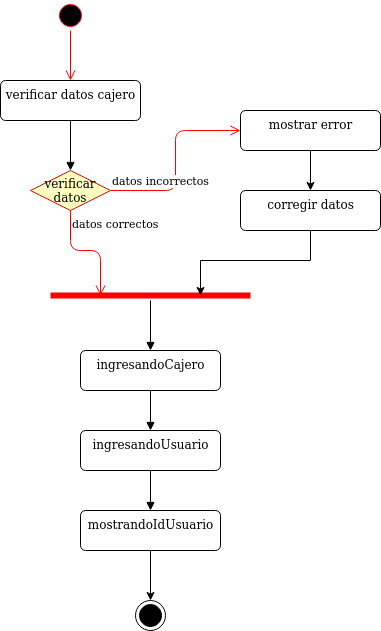

The diagram above was exported from draw.io. Its source (the exported page's mxGraphModel, read from the mxfile embedded in the PNG):
<mxGraphModel dx="1108" dy="426" grid="1" gridSize="10" guides="1" tooltips="1" connect="1" arrows="1" fold="1" page="1" pageScale="1" pageWidth="827" pageHeight="1169" math="0" shadow="0">
  <root>
    <mxCell id="0" />
    <mxCell id="1" parent="0" />
    <mxCell id="kHa67nHPtBKu3E46tj0a-1" value="" style="ellipse;html=1;shape=startState;fillColor=#000000;strokeColor=#ff0000;" parent="1" vertex="1">
      <mxGeometry x="185" y="100" width="30" height="30" as="geometry" />
    </mxCell>
    <mxCell id="kHa67nHPtBKu3E46tj0a-2" value="" style="edgeStyle=orthogonalEdgeStyle;html=1;verticalAlign=bottom;endArrow=open;endSize=8;strokeColor=#ff0000;entryX=0.5;entryY=0;entryDx=0;entryDy=0;" parent="1" source="kHa67nHPtBKu3E46tj0a-1" target="kHa67nHPtBKu3E46tj0a-3" edge="1">
      <mxGeometry relative="1" as="geometry">
        <mxPoint x="200" y="160" as="targetPoint" />
      </mxGeometry>
    </mxCell>
    <mxCell id="kHa67nHPtBKu3E46tj0a-3" value="verificar datos cajero" style="html=1;align=center;verticalAlign=top;rounded=1;absoluteArcSize=1;arcSize=10;dashed=0;" parent="1" vertex="1">
      <mxGeometry x="130" y="180" width="140" height="40" as="geometry" />
    </mxCell>
    <mxCell id="kHa67nHPtBKu3E46tj0a-72" value="" style="html=1;verticalAlign=bottom;endArrow=block;exitX=0.5;exitY=1;exitDx=0;exitDy=0;entryX=0.5;entryY=0;entryDx=0;entryDy=0;" parent="1" source="kHa67nHPtBKu3E46tj0a-3" edge="1">
      <mxGeometry width="80" relative="1" as="geometry">
        <mxPoint x="320" y="380" as="sourcePoint" />
        <mxPoint x="200" y="270" as="targetPoint" />
      </mxGeometry>
    </mxCell>
    <mxCell id="kHa67nHPtBKu3E46tj0a-103" value="verificar datos" style="rhombus;whiteSpace=wrap;html=1;fillColor=#ffffc0;strokeColor=#ff0000;" parent="1" vertex="1">
      <mxGeometry x="160.00000000000023" y="270" width="80" height="40" as="geometry" />
    </mxCell>
    <mxCell id="kHa67nHPtBKu3E46tj0a-104" value="datos incorrectos" style="edgeStyle=orthogonalEdgeStyle;html=1;align=left;verticalAlign=bottom;endArrow=open;endSize=8;strokeColor=#ff0000;entryX=0;entryY=0.5;entryDx=0;entryDy=0;" parent="1" source="kHa67nHPtBKu3E46tj0a-103" target="kHa67nHPtBKu3E46tj0a-106" edge="1">
      <mxGeometry x="-1" relative="1" as="geometry">
        <mxPoint x="350" y="290" as="targetPoint" />
      </mxGeometry>
    </mxCell>
    <mxCell id="kHa67nHPtBKu3E46tj0a-105" value="datos correctos" style="edgeStyle=orthogonalEdgeStyle;html=1;align=left;verticalAlign=top;endArrow=open;endSize=8;strokeColor=#ff0000;entryX=0.25;entryY=0.5;entryDx=0;entryDy=0;entryPerimeter=0;" parent="1" source="kHa67nHPtBKu3E46tj0a-103" target="kHa67nHPtBKu3E46tj0a-109" edge="1">
      <mxGeometry x="-1" relative="1" as="geometry">
        <mxPoint x="200" y="370" as="targetPoint" />
      </mxGeometry>
    </mxCell>
    <mxCell id="hgJSBSdNb5Ga4R4T198H-2" style="edgeStyle=orthogonalEdgeStyle;rounded=0;orthogonalLoop=1;jettySize=auto;html=1;exitX=0.5;exitY=1;exitDx=0;exitDy=0;entryX=0.5;entryY=0;entryDx=0;entryDy=0;" edge="1" parent="1" source="kHa67nHPtBKu3E46tj0a-106" target="hgJSBSdNb5Ga4R4T198H-1">
      <mxGeometry relative="1" as="geometry" />
    </mxCell>
    <mxCell id="kHa67nHPtBKu3E46tj0a-106" value="mostrar error" style="html=1;align=center;verticalAlign=top;rounded=1;absoluteArcSize=1;arcSize=10;dashed=0;" parent="1" vertex="1">
      <mxGeometry x="370" y="210" width="140" height="40" as="geometry" />
    </mxCell>
    <mxCell id="kHa67nHPtBKu3E46tj0a-109" value="" style="shape=line;html=1;strokeWidth=6;strokeColor=#ff0000;" parent="1" vertex="1">
      <mxGeometry x="180" y="390" width="200" height="10" as="geometry" />
    </mxCell>
    <mxCell id="kHa67nHPtBKu3E46tj0a-113" value="ingresandoCajero" style="html=1;align=center;verticalAlign=top;rounded=1;absoluteArcSize=1;arcSize=10;dashed=0;" parent="1" vertex="1">
      <mxGeometry x="210" y="450" width="140" height="40" as="geometry" />
    </mxCell>
    <mxCell id="kHa67nHPtBKu3E46tj0a-114" value="" style="html=1;verticalAlign=bottom;endArrow=block;entryX=0.5;entryY=0;entryDx=0;entryDy=0;" parent="1" target="kHa67nHPtBKu3E46tj0a-113" edge="1">
      <mxGeometry width="80" relative="1" as="geometry">
        <mxPoint x="280" y="400" as="sourcePoint" />
        <mxPoint x="279.5" y="460" as="targetPoint" />
      </mxGeometry>
    </mxCell>
    <mxCell id="kHa67nHPtBKu3E46tj0a-115" value="ingresandoUsuario" style="html=1;align=center;verticalAlign=top;rounded=1;absoluteArcSize=1;arcSize=10;dashed=0;" parent="1" vertex="1">
      <mxGeometry x="210" y="530" width="140" height="40" as="geometry" />
    </mxCell>
    <mxCell id="kHa67nHPtBKu3E46tj0a-116" value="" style="html=1;verticalAlign=bottom;endArrow=block;entryX=0.5;entryY=0;entryDx=0;entryDy=0;exitX=0.5;exitY=1;exitDx=0;exitDy=0;" parent="1" source="kHa67nHPtBKu3E46tj0a-113" target="kHa67nHPtBKu3E46tj0a-115" edge="1">
      <mxGeometry width="80" relative="1" as="geometry">
        <mxPoint x="280" y="500" as="sourcePoint" />
        <mxPoint x="279.5" y="560" as="targetPoint" />
      </mxGeometry>
    </mxCell>
    <mxCell id="kHa67nHPtBKu3E46tj0a-121" style="edgeStyle=orthogonalEdgeStyle;rounded=0;orthogonalLoop=1;jettySize=auto;html=1;exitX=0.5;exitY=1;exitDx=0;exitDy=0;entryX=0.5;entryY=0;entryDx=0;entryDy=0;" parent="1" source="kHa67nHPtBKu3E46tj0a-118" target="kHa67nHPtBKu3E46tj0a-120" edge="1">
      <mxGeometry relative="1" as="geometry" />
    </mxCell>
    <mxCell id="kHa67nHPtBKu3E46tj0a-118" value="mostrandoIdUsuario" style="html=1;align=center;verticalAlign=top;rounded=1;absoluteArcSize=1;arcSize=10;dashed=0;" parent="1" vertex="1">
      <mxGeometry x="210" y="610" width="140" height="40" as="geometry" />
    </mxCell>
    <mxCell id="kHa67nHPtBKu3E46tj0a-119" value="" style="html=1;verticalAlign=bottom;endArrow=block;entryX=0.5;entryY=0;entryDx=0;entryDy=0;" parent="1" target="kHa67nHPtBKu3E46tj0a-118" edge="1">
      <mxGeometry width="80" relative="1" as="geometry">
        <mxPoint x="280" y="570" as="sourcePoint" />
        <mxPoint x="279.5" y="630" as="targetPoint" />
      </mxGeometry>
    </mxCell>
    <mxCell id="kHa67nHPtBKu3E46tj0a-120" value="" style="ellipse;html=1;shape=endState;fillColor=#000000;strokeColor=#000000;" parent="1" vertex="1">
      <mxGeometry x="265.0000000000002" y="700" width="30" height="30" as="geometry" />
    </mxCell>
    <mxCell id="hgJSBSdNb5Ga4R4T198H-3" style="edgeStyle=orthogonalEdgeStyle;rounded=0;orthogonalLoop=1;jettySize=auto;html=1;exitX=0.5;exitY=1;exitDx=0;exitDy=0;entryX=0.75;entryY=0.5;entryDx=0;entryDy=0;entryPerimeter=0;" edge="1" parent="1" source="hgJSBSdNb5Ga4R4T198H-1" target="kHa67nHPtBKu3E46tj0a-109">
      <mxGeometry relative="1" as="geometry" />
    </mxCell>
    <mxCell id="hgJSBSdNb5Ga4R4T198H-1" value="corregir datos" style="html=1;align=center;verticalAlign=top;rounded=1;absoluteArcSize=1;arcSize=10;dashed=0;" vertex="1" parent="1">
      <mxGeometry x="370" y="290" width="140" height="40" as="geometry" />
    </mxCell>
  </root>
</mxGraphModel>